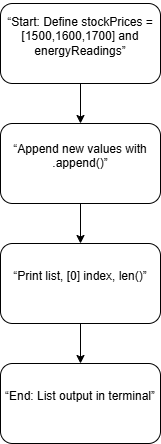

The diagram above was exported from draw.io. Its source (the exported page's mxGraphModel, read from the mxfile embedded in the PNG):
<mxGraphModel dx="860" dy="1668" grid="1" gridSize="10" guides="1" tooltips="1" connect="1" arrows="1" fold="1" page="1" pageScale="1" pageWidth="827" pageHeight="1169" math="0" shadow="0">
  <root>
    <mxCell id="0" />
    <mxCell id="1" parent="0" />
    <mxCell id="FiXlPiH889_XNC7snvMH-5" edge="1" parent="1" source="FiXlPiH889_XNC7snvMH-1" style="edgeStyle=orthogonalEdgeStyle;rounded=0;orthogonalLoop=1;jettySize=auto;html=1;exitX=0.5;exitY=1;exitDx=0;exitDy=0;entryX=0.5;entryY=0;entryDx=0;entryDy=0;" target="FiXlPiH889_XNC7snvMH-2">
      <mxGeometry relative="1" as="geometry" />
    </mxCell>
    <mxCell id="FiXlPiH889_XNC7snvMH-1" parent="1" style="rounded=1;whiteSpace=wrap;html=1;" value="&#10;“Start: Define stockPrices = [1500,1600,1700] and energyReadings”&#10;&#10;" vertex="1">
      <mxGeometry height="80" width="160" x="280" as="geometry" />
    </mxCell>
    <mxCell id="FiXlPiH889_XNC7snvMH-6" edge="1" parent="1" source="FiXlPiH889_XNC7snvMH-2" style="edgeStyle=orthogonalEdgeStyle;rounded=0;orthogonalLoop=1;jettySize=auto;html=1;exitX=0.5;exitY=1;exitDx=0;exitDy=0;entryX=0.5;entryY=0;entryDx=0;entryDy=0;" target="FiXlPiH889_XNC7snvMH-3">
      <mxGeometry relative="1" as="geometry" />
    </mxCell>
    <mxCell id="FiXlPiH889_XNC7snvMH-2" parent="1" style="rounded=1;whiteSpace=wrap;html=1;" value="&#10;“Append new values with .append()”&#10;&#10;" vertex="1">
      <mxGeometry height="80" width="160" x="280" y="120" as="geometry" />
    </mxCell>
    <mxCell id="FiXlPiH889_XNC7snvMH-7" edge="1" parent="1" source="FiXlPiH889_XNC7snvMH-3" style="edgeStyle=orthogonalEdgeStyle;rounded=0;orthogonalLoop=1;jettySize=auto;html=1;exitX=0.5;exitY=1;exitDx=0;exitDy=0;entryX=0.5;entryY=0;entryDx=0;entryDy=0;" target="FiXlPiH889_XNC7snvMH-4">
      <mxGeometry relative="1" as="geometry" />
    </mxCell>
    <mxCell id="FiXlPiH889_XNC7snvMH-3" parent="1" style="rounded=1;whiteSpace=wrap;html=1;" value="&#10;“Print list, [0] index, len()”&#10;&#10;" vertex="1">
      <mxGeometry height="80" width="160" x="280" y="240" as="geometry" />
    </mxCell>
    <mxCell id="FiXlPiH889_XNC7snvMH-4" parent="1" style="rounded=1;whiteSpace=wrap;html=1;" value="&#10;“End: List output in terminal”&#10;&#10;" vertex="1">
      <mxGeometry height="80" width="160" x="280" y="360" as="geometry" />
    </mxCell>
  </root>
</mxGraphModel>